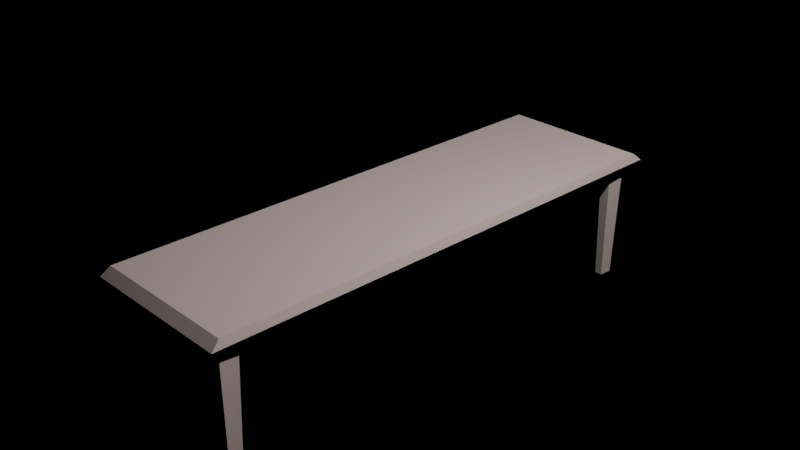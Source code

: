 # Source: Table.blend  (saved by Blender 3.3.6; exported with 4.5.12 LTS)
import bpy
from mathutils import Matrix  # noqa: F401  (used for matrix-valued properties, if any)

bpy.ops.wm.read_factory_settings(use_empty=True)
scene = bpy.context.scene
scene.name = 'Scene'

# ---- collections
col_collection = bpy.data.collections.new('Collection'); scene.collection.children.link(col_collection)

# ---- materials (node trees are filled in below, after node groups)
mat_material = bpy.data.materials.new('Material')
mat_material.alpha_threshold = 0.0
mat_material.use_transparent_shadow = False
mat_material.roughness = 0.5
mat_material.line_color = (0.0, 0.0, 0.0, 1.0)

# ---- material node trees
mat_material.use_nodes = True; mat_material.node_tree.nodes.clear()
_N = mat_material.node_tree.nodes; _L = mat_material.node_tree.links
n0 = _N.new('ShaderNodeBsdfPrincipled'); n0.name = 'Principled BSDF'; n0.location = (426, 689)
n0.distribution = 'GGX'
n0.subsurface_method = 'RANDOM_WALK_SKIN'
n0.inputs[3].default_value = 1.45
n0.inputs[27].default_value = (0.0, 0.0, 0.0, 1.0)
n0.inputs[28].default_value = 1.0
n1 = _N.new('ShaderNodeOutputMaterial'); n1.name = 'Material Output'; n1.location = (762, 674)
n2 = _N.new('ShaderNodeTexNoise'); n2.name = 'Noise Texture'; n2.location = (-51, 588)
n2.inputs[2].default_value = 20.0
n2.inputs[3].default_value = 4.0
n2.inputs[8].default_value = 0.5
n3 = _N.new('ShaderNodeMapping'); n3.name = 'Mapping'; n3.location = (-355, 644)
n4 = _N.new('ShaderNodeBsdfGlass'); n4.name = 'Glass BSDF'; n4.location = (-554, 601)
n4.distribution = 'BECKMANN'
n4.inputs[2].default_value = 1.45
n5 = _N.new('ShaderNodeValToRGB'); n5.name = 'ColorRamp'; n5.location = (145, 624)
while len(n5.color_ramp.elements) > 1: n5.color_ramp.elements.remove(n5.color_ramp.elements[-1])
n5.color_ramp.elements[0].position = 0.2327; n5.color_ramp.elements[0].color = (0.9131, 0.9131, 0.9131, 1.0)
_e = n5.color_ramp.elements.new(0.9855); _e.color = (1.0, 0.3796, 0.1878, 1.0)
_L.new(n0.outputs[0], n1.inputs[0])
_L.new(n5.outputs[0], n0.inputs[0])
_L.new(n2.outputs[0], n5.inputs[0])
_L.new(n3.outputs[0], n2.inputs[0])
n1.is_active_output = True

# ---- world
world_world = bpy.data.worlds.new('World'); scene.world = world_world
world_world.use_nodes = True; world_world.node_tree.nodes.clear()
_N = world_world.node_tree.nodes; _L = world_world.node_tree.links
n0 = _N.new('ShaderNodeOutputWorld'); n0.name = 'World Output'; n0.location = (300, 300)
n1 = _N.new('ShaderNodeBsdfAnisotropic'); n1.name = 'Glossy BSDF'; n1.location = (10, 300)
n1.distribution = 'GGX'
n1.inputs[0].default_value = (1.0, 1.0, 1.0, 1.0)
_L.new(n1.outputs[0], n0.inputs[0])
n0.is_active_output = True
world_world.color = (0.05088, 0.05088, 0.05088)
world_world.use_sun_shadow = False
world_world.sun_shadow_jitter_overblur = 0.0

# ---- cameras
cam_camera = bpy.data.cameras.new('Camera')
cam_camera.clip_end = 100.0
cam_camera.ortho_scale = 7.314

# ---- lights
light_light = bpy.data.lights.new('Light', 'POINT')
light_light.transmission_factor = 0.0
light_light.energy = 1000.0
light_light.shadow_soft_size = 0.1
light_light.shadow_maximum_resolution = 0.006
light_light.use_absolute_resolution = True

# ---- meshes
me_cube = bpy.data.meshes.new('Cube')
me_cube.from_pydata([(0.9653, 0.965, 1.0), (1.0, 1.0, -1.0), (0.9653, -0.9651, 1.0), (1.0, -1.0, -1.0), (-0.9648, 0.965, 1.0), (-1.0, 1.0, -1.0), (-0.9648, -0.9651, 1.0), (-1.0, -1.0, -1.0), (-1.0, -0.9534, -1.0), (0.9653, -0.9202, 1.0), (-0.9648, -0.9202, 1.0), (1.0, -0.9534, -1.0), (-0.9648, 0.9068, 1.0), (1.0, 0.9397, -1.0), (-1.0, 0.9397, -1.0), (0.9653, 0.9068, 1.0), (0.8734, 1.0, -1.0), (0.8431, -0.9651, 1.0), (0.8734, -1.0, -1.0), (0.8431, 0.965, 1.0), (0.8734, -0.9534, -1.0), (0.8734, -0.9534, 1.0), (0.8734, 0.9397, 1.0), (0.8734, 0.9397, -1.0), (-0.8455, 1.0, -1.0), (-0.8157, -0.9651, 1.0), (-0.8455, -0.9534, -1.0), (-0.8455, 0.9397, -1.0), (-0.8455, -1.0, -1.0), (-0.8157, 0.965, 1.0), (-0.8455, -0.9534, 1.0), (-0.8455, 0.9397, 1.0), (0.7025, -1.0, -1.0), (0.6782, 0.965, 1.0), (0.7025, -0.9534, 1.0), (0.7025, 0.9397, 1.0), (0.7025, 1.0, -1.0), (0.6782, -0.9651, 1.0), (0.7025, -0.9534, -1.0), (0.7025, 0.9397, -1.0), (-0.6658, 1.0, -1.0), (-0.6423, -0.9651, 1.0), (-0.6658, -0.9534, -1.0), (-0.6658, 0.9397, -1.0), (-0.6658, -1.0, -1.0), (-0.6423, 0.965, 1.0), (-0.6658, -0.9534, 1.0), (-0.6658, 0.9397, 1.0), (-1.0, -0.8799, -1.0), (0.9653, -0.8492, 1.0), (-0.9648, -0.8492, 1.0), (1.0, -0.8799, -1.0), (0.8734, -0.8799, 1.0), (0.8734, -0.8799, -1.0), (-0.8455, -0.8799, -1.0), (-0.8455, -0.8799, 1.0), (0.7025, -0.8799, 1.0), (0.7025, -0.8799, -1.0), (-0.6658, -0.8799, -1.0), (-0.6658, -0.8799, 1.0), (-0.9648, 0.8382, 1.0), (1.0, 0.8687, -1.0), (-1.0, 0.8687, -1.0), (0.9653, 0.8382, 1.0), (0.8734, 0.8687, 1.0), (0.8734, 0.8687, -1.0), (-0.8455, 0.8687, -1.0), (-0.8455, 0.8687, 1.0), (0.7025, 0.8687, 1.0), (0.7025, 0.8687, -1.0), (-0.6658, 0.8687, -1.0), (-0.6658, 0.8687, 1.0), (0.01833, -1.0, -1.0), (0.01793, 0.965, 1.0), (0.01833, -0.9534, 1.0), (0.01833, 0.9397, 1.0), (0.01833, 1.0, -1.0), (0.01793, -0.9651, 1.0), (0.01833, -0.9534, -1.0), (0.01833, 0.9397, -1.0), (0.01833, -0.8799, 1.0), (0.01833, -0.8799, -1.0), (0.01833, 0.8687, -1.0), (0.01833, 0.8687, 1.0), (-1.0, -0.005606, -1.0), (0.9653, -0.005499, 1.0), (0.8734, -0.005606, 1.0), (0.8734, -0.005606, -1.0), (-0.8455, -0.005606, -1.0), (-0.8455, -0.005606, 1.0), (0.7025, -0.005606, 1.0), (0.7025, -0.005606, -1.0), (-0.6658, -0.005606, -1.0), (-0.6658, -0.005606, 1.0), (-0.9648, -0.005499, 1.0), (1.0, -0.005606, -1.0), (0.01833, -0.005606, -1.0), (0.01833, -0.005606, 1.0), (0.8734, -0.8799, -1.361), (0.8734, -0.9534, -1.361), (-0.6658, -0.9534, -1.361), (-0.8455, -0.9534, -1.361), (-0.6658, 0.9397, -1.361), (-0.8455, 0.9397, -1.361), (-0.8455, -0.8799, -1.361), (0.7025, -0.9534, -1.361), (0.8734, 0.9397, -1.361), (0.7025, 0.9397, -1.361), (0.7025, -0.8799, -1.361), (0.01833, -0.9534, -1.361), (0.01833, 0.9397, -1.361), (-0.6658, -0.8799, -1.361), (0.8734, -0.005606, -1.361), (-0.8455, -0.005606, -1.361), (0.7025, -0.005606, -1.361), (-0.6658, -0.005606, -1.361), (0.01833, -0.8799, -1.361), (0.8734, 0.8687, -1.361), (-0.8455, 0.8687, -1.361), (0.7025, 0.8687, -1.361), (-0.6658, 0.8687, -1.361), (0.01833, 0.8687, -1.361), (0.8734, -0.8799, -3.083), (0.8734, -0.9534, -3.083), (-0.6658, -0.9534, -3.083), (-0.8455, -0.9534, -3.083), (-0.6658, 0.9397, -3.083), (-0.8455, 0.9397, -3.083), (-0.8455, -0.8799, -3.083), (0.7025, -0.9534, -3.083), (0.8734, 0.9397, -3.083), (0.7025, 0.9397, -3.083), (0.7025, -0.8799, -3.083), (0.01833, -0.9534, -3.083), (0.01833, 0.9397, -3.083), (-0.6658, -0.8799, -3.083), (0.8734, -0.005606, -3.083), (-0.8455, -0.005606, -3.083), (0.7025, -0.005606, -3.083), (-0.6658, -0.005606, -3.083), (0.01833, -0.8799, -3.083), (0.8734, 0.8687, -3.083), (-0.8455, 0.8687, -3.083), (0.7025, 0.8687, -3.083), (-0.6658, 0.8687, -3.083), (0.01833, 0.8687, -3.083), (0.8556, -0.8799, -4.054), (0.8734, -0.9534, -4.054), (-0.6658, -0.9534, -4.054), (-0.8455, -0.9534, -4.054), (-0.6658, 0.9397, -4.054), (-0.8455, 0.9397, -4.054), (-0.8268, -0.8799, -4.054), (0.7025, -0.9534, -4.054), (0.8734, 0.9397, -4.054), (0.7025, 0.9397, -4.054), (0.7203, -0.8799, -4.054), (0.01833, -0.9534, -4.054), (0.01833, 0.9397, -4.054), (-0.6845, -0.8799, -4.054), (0.8734, -0.005606, -4.054), (-0.8455, -0.005606, -4.054), (0.7025, -0.005606, -4.054), (-0.6658, -0.005606, -4.054), (0.01833, -0.8799, -4.054), (0.8556, 0.8687, -4.054), (-0.8268, 0.8687, -4.054), (0.7203, 0.8687, -4.054), (-0.6845, 0.8687, -4.054), (0.01833, 0.8687, -4.054), (0.8356, -0.8907, -32.7), (0.8482, -0.9426, -32.7), (-0.6923, -0.9426, -32.7), (-0.819, -0.9426, -32.7), (-0.6923, 0.9293, -32.7), (-0.819, 0.9293, -32.7), (-0.8058, -0.8907, -32.7), (0.7277, -0.9426, -32.7), (0.8482, 0.9293, -32.7), (0.7277, 0.9293, -32.7), (0.7402, -0.8907, -32.7), (-0.7055, -0.8907, -32.7), (0.8356, 0.8792, -32.7), (-0.8058, 0.8792, -32.7), (0.7402, 0.8792, -32.7), (-0.7055, 0.8792, -32.7)], [], [(30, 10, 6, 25), (28, 25, 6, 7), (14, 12, 4, 5), (20, 11, 3, 18), (11, 9, 2, 3), (16, 19, 0, 1), (51, 49, 9, 11), (53, 51, 11, 20), (7, 6, 10, 8), (55, 50, 10, 30), (29, 4, 12, 31), (16, 1, 13, 23), (1, 0, 15, 13), (62, 60, 12, 14), (36, 16, 23, 39), (0, 19, 22, 15), (49, 52, 21, 9), (78, 42, 100, 109), (36, 33, 19, 16), (38, 20, 18, 32), (3, 2, 17, 18), (9, 21, 17, 2), (8, 26, 28, 7), (5, 4, 29, 24), (48, 54, 26, 8), (5, 24, 27, 14), (45, 29, 31, 47), (59, 55, 30, 46), (44, 41, 25, 28), (46, 30, 25, 41), (21, 34, 37, 17), (18, 17, 37, 32), (52, 56, 34, 21), (19, 33, 35, 22), (78, 38, 32, 72), (76, 73, 33, 36), (66, 27, 103, 118), (76, 36, 39, 79), (24, 40, 43, 27), (82, 70, 120, 121), (24, 29, 45, 40), (26, 42, 44, 28), (74, 46, 41, 77), (72, 77, 41, 44), (80, 59, 46, 74), (73, 45, 47, 75), (97, 93, 59, 80), (27, 43, 102, 103), (96, 91, 57, 81), (86, 90, 56, 52), (93, 89, 55, 59), (84, 88, 54, 48), (23, 65, 117, 106), (85, 86, 52, 49), (8, 10, 50, 48), (89, 94, 50, 55), (87, 95, 51, 53), (95, 85, 49, 51), (13, 15, 63, 61), (23, 13, 61, 65), (31, 12, 60, 67), (15, 22, 64, 63), (58, 81, 116, 111), (14, 27, 66, 62), (47, 31, 67, 71), (22, 35, 68, 64), (26, 54, 104, 101), (53, 20, 99, 98), (75, 47, 71, 83), (84, 94, 60, 62), (35, 75, 83, 68), (69, 82, 121, 119), (92, 96, 81, 58), (90, 97, 80, 56), (33, 73, 75, 35), (56, 80, 74, 34), (32, 37, 77, 72), (34, 74, 77, 37), (40, 76, 79, 43), (54, 88, 113, 104), (40, 45, 73, 76), (42, 78, 72, 44), (68, 83, 97, 90), (70, 82, 96, 92), (48, 50, 94, 84), (61, 63, 85, 95), (65, 61, 95, 87), (67, 60, 94, 89), (63, 64, 86, 85), (70, 92, 115, 120), (62, 66, 88, 84), (71, 67, 89, 93), (64, 68, 90, 86), (82, 69, 91, 96), (42, 26, 101, 100), (83, 71, 93, 97), (99, 105, 129, 123), (116, 108, 132, 140), (104, 113, 137, 128), (120, 115, 139, 144), (118, 103, 127, 142), (101, 104, 128, 125), (110, 107, 131, 134), (112, 98, 122, 136), (114, 119, 143, 138), (106, 117, 141, 130), (103, 102, 126, 127), (105, 109, 133, 129), (65, 87, 112, 117), (57, 91, 114, 108), (43, 79, 110, 102), (88, 66, 118, 113), (38, 78, 109, 105), (92, 58, 111, 115), (79, 39, 107, 110), (20, 38, 105, 99), (39, 23, 106, 107), (91, 69, 119, 114), (87, 53, 98, 112), (81, 57, 108, 116), (130, 141, 165, 154), (127, 126, 150, 151), (129, 133, 157, 153), (137, 142, 166, 161), (124, 125, 149, 148), (126, 134, 158, 150), (141, 136, 160, 165), (135, 140, 164, 159), (122, 123, 147, 146), (145, 144, 168, 169), (133, 124, 148, 157), (139, 135, 159, 163), (108, 114, 138, 132), (119, 121, 145, 143), (107, 106, 130, 131), (115, 111, 135, 139), (109, 100, 124, 133), (121, 120, 144, 145), (98, 99, 123, 122), (111, 116, 140, 135), (117, 112, 136, 141), (102, 110, 134, 126), (100, 101, 125, 124), (113, 118, 142, 137), (168, 166, 183, 185), (164, 156, 153, 157), (146, 147, 171, 170), (161, 163, 159, 152), (162, 160, 146, 156), (152, 159, 181, 176), (158, 155, 167, 169), (165, 167, 184, 182), (150, 158, 169, 168), (159, 164, 157, 148), (167, 165, 160, 162), (166, 168, 163, 161), (138, 143, 167, 162), (136, 122, 146, 160), (134, 131, 155, 158), (125, 128, 152, 149), (142, 127, 151, 166), (144, 139, 163, 168), (128, 137, 161, 152), (140, 132, 156, 164), (123, 129, 153, 147), (132, 138, 162, 156), (143, 145, 169, 167), (131, 130, 154, 155), (180, 170, 171, 177), (176, 181, 172, 173), (179, 178, 182, 184), (175, 174, 185, 183), (148, 149, 173, 172), (156, 146, 170, 180), (159, 148, 172, 181), (151, 150, 174, 175), (154, 165, 182, 178), (149, 152, 176, 173), (166, 151, 175, 183), (147, 153, 177, 171), (167, 155, 179, 184), (155, 154, 178, 179), (150, 168, 185, 174), (153, 156, 180, 177)])
_uv = me_cube.uv_layers.new(name='UVMap')
_uv.uv.foreach_set('vector', [0.8557, 0.7442, 0.875, 0.7442, 0.875, 0.75, 0.8557, 0.75, 0.375, 0.9807, 0.625, 0.9807, 0.625, 1.0, 0.375, 1.0, 0.375, 0.2425, 0.625, 0.2425, 0.625, 0.25, 0.375, 0.25, 0.3592, 0.7442, 0.375, 0.7442, 0.375, 0.75, 0.3592, 0.75, 0.375, 0.7442, 0.625, 0.7442, 0.625, 0.75, 0.375, 0.75, 0.375, 0.4842, 0.625, 0.4842, 0.625, 0.5, 0.375, 0.5, 0.375, 0.735, 0.625, 0.735, 0.625, 0.7442, 0.375, 0.7442, 0.3592, 0.735, 0.375, 0.735, 0.375, 0.7442, 0.3592, 0.7442, 0.375, 0.0, 0.625, 0.0, 0.625, 0.005826, 0.375, 0.005826, 0.8557, 0.735, 0.875, 0.735, 0.875, 0.7442, 0.8557, 0.7442, 0.8557, 0.5, 0.875, 0.5, 0.875, 0.5075, 0.8557, 0.5075, 0.3592, 0.5, 0.375, 0.5, 0.375, 0.5075, 0.3592, 0.5075, 0.375, 0.5, 0.625, 0.5, 0.625, 0.5075, 0.375, 0.5075, 0.375, 0.2336, 0.625, 0.2336, 0.625, 0.2425, 0.375, 0.2425, 0.3378, 0.5, 0.3592, 0.5, 0.3592, 0.5075, 0.3378, 0.5075, 0.625, 0.5, 0.6408, 0.5, 0.6408, 0.5075, 0.625, 0.5075, 0.625, 0.735, 0.6408, 0.735, 0.6408, 0.7442, 0.625, 0.7442, 0.2523, 0.7442, 0.1668, 0.7442, 0.1668, 0.7442, 0.2523, 0.7442, 0.375, 0.4628, 0.625, 0.4628, 0.625, 0.4842, 0.375, 0.4842, 0.3378, 0.7442, 0.3592, 0.7442, 0.3592, 0.75, 0.3378, 0.75, 0.375, 0.75, 0.625, 0.75, 0.625, 0.7658, 0.375, 0.7658, 0.625, 0.7442, 0.6408, 0.7442, 0.6408, 0.75, 0.625, 0.75, 0.125, 0.7442, 0.1443, 0.7442, 0.1443, 0.75, 0.125, 0.75, 0.375, 0.25, 0.625, 0.25, 0.625, 0.2693, 0.375, 0.2693, 0.125, 0.735, 0.1443, 0.735, 0.1443, 0.7442, 0.125, 0.7442, 0.125, 0.5, 0.1443, 0.5, 0.1443, 0.5075, 0.125, 0.5075, 0.8332, 0.5, 0.8557, 0.5, 0.8557, 0.5075, 0.8332, 0.5075, 0.8332, 0.735, 0.8557, 0.735, 0.8557, 0.7442, 0.8332, 0.7442, 0.375, 0.9582, 0.625, 0.9582, 0.625, 0.9807, 0.375, 0.9807, 0.8332, 0.7442, 0.8557, 0.7442, 0.8557, 0.75, 0.8332, 0.75, 0.6408, 0.7442, 0.6622, 0.7442, 0.6622, 0.75, 0.6408, 0.75, 0.375, 0.7658, 0.625, 0.7658, 0.625, 0.7872, 0.375, 0.7872, 0.6408, 0.735, 0.6622, 0.735, 0.6622, 0.7442, 0.6408, 0.7442, 0.6408, 0.5, 0.6622, 0.5, 0.6622, 0.5075, 0.6408, 0.5075, 0.2523, 0.7442, 0.3378, 0.7442, 0.3378, 0.75, 0.2523, 0.75, 0.375, 0.3773, 0.625, 0.3773, 0.625, 0.4628, 0.375, 0.4628, 0.1443, 0.5164, 0.1443, 0.5075, 0.1443, 0.5075, 0.1443, 0.5164, 0.2523, 0.5, 0.3378, 0.5, 0.3378, 0.5075, 0.2523, 0.5075, 0.1443, 0.5, 0.1668, 0.5, 0.1668, 0.5075, 0.1443, 0.5075, 0.2523, 0.5164, 0.1668, 0.5164, 0.1668, 0.5164, 0.2523, 0.5164, 0.375, 0.2693, 0.625, 0.2693, 0.625, 0.2918, 0.375, 0.2918, 0.1443, 0.7442, 0.1668, 0.7442, 0.1668, 0.75, 0.1443, 0.75, 0.7477, 0.7442, 0.8332, 0.7442, 0.8332, 0.75, 0.7477, 0.75, 0.375, 0.8727, 0.625, 0.8727, 0.625, 0.9582, 0.375, 0.9582, 0.7477, 0.735, 0.8332, 0.735, 0.8332, 0.7442, 0.7477, 0.7442, 0.7477, 0.5, 0.8332, 0.5, 0.8332, 0.5075, 0.7477, 0.5075, 0.7477, 0.6257, 0.8332, 0.6257, 0.8332, 0.735, 0.7477, 0.735, 0.1443, 0.5075, 0.1668, 0.5075, 0.1668, 0.5075, 0.1443, 0.5075, 0.2523, 0.6257, 0.3378, 0.6257, 0.3378, 0.735, 0.2523, 0.735, 0.6408, 0.6257, 0.6622, 0.6257, 0.6622, 0.735, 0.6408, 0.735, 0.8332, 0.6257, 0.8557, 0.6257, 0.8557, 0.735, 0.8332, 0.735, 0.125, 0.6257, 0.1443, 0.6257, 0.1443, 0.735, 0.125, 0.735, 0.3592, 0.5075, 0.3592, 0.5164, 0.3592, 0.5164, 0.3592, 0.5075, 0.625, 0.6257, 0.6408, 0.6257, 0.6408, 0.735, 0.625, 0.735, 0.375, 0.005826, 0.625, 0.005826, 0.625, 0.01501, 0.375, 0.01501, 0.8557, 0.6257, 0.875, 0.6257, 0.875, 0.735, 0.8557, 0.735, 0.3592, 0.6257, 0.375, 0.6257, 0.375, 0.735, 0.3592, 0.735, 0.375, 0.6257, 0.625, 0.6257, 0.625, 0.735, 0.375, 0.735, 0.375, 0.5075, 0.625, 0.5075, 0.625, 0.5164, 0.375, 0.5164, 0.3592, 0.5075, 0.375, 0.5075, 0.375, 0.5164, 0.3592, 0.5164, 0.8557, 0.5075, 0.875, 0.5075, 0.875, 0.5164, 0.8557, 0.5164, 0.625, 0.5075, 0.6408, 0.5075, 0.6408, 0.5164, 0.625, 0.5164, 0.1668, 0.735, 0.2523, 0.735, 0.2523, 0.735, 0.1668, 0.735, 0.125, 0.5075, 0.1443, 0.5075, 0.1443, 0.5164, 0.125, 0.5164, 0.8332, 0.5075, 0.8557, 0.5075, 0.8557, 0.5164, 0.8332, 0.5164, 0.6408, 0.5075, 0.6622, 0.5075, 0.6622, 0.5164, 0.6408, 0.5164, 0.1443, 0.7442, 0.1443, 0.735, 0.1443, 0.735, 0.1443, 0.7442, 0.3592, 0.735, 0.3592, 0.7442, 0.3592, 0.7442, 0.3592, 0.735, 0.7477, 0.5075, 0.8332, 0.5075, 0.8332, 0.5164, 0.7477, 0.5164, 0.375, 0.1243, 0.625, 0.1243, 0.625, 0.2336, 0.375, 0.2336, 0.6622, 0.5075, 0.7477, 0.5075, 0.7477, 0.5164, 0.6622, 0.5164, 0.3378, 0.5164, 0.2523, 0.5164, 0.2523, 0.5164, 0.3378, 0.5164, 0.1668, 0.6257, 0.2523, 0.6257, 0.2523, 0.735, 0.1668, 0.735, 0.6622, 0.6257, 0.7477, 0.6257, 0.7477, 0.735, 0.6622, 0.735, 0.6622, 0.5, 0.7477, 0.5, 0.7477, 0.5075, 0.6622, 0.5075, 0.6622, 0.735, 0.7477, 0.735, 0.7477, 0.7442, 0.6622, 0.7442, 0.375, 0.7872, 0.625, 0.7872, 0.625, 0.8727, 0.375, 0.8727, 0.6622, 0.7442, 0.7477, 0.7442, 0.7477, 0.75, 0.6622, 0.75, 0.1668, 0.5, 0.2523, 0.5, 0.2523, 0.5075, 0.1668, 0.5075, 0.1443, 0.735, 0.1443, 0.6257, 0.1443, 0.6257, 0.1443, 0.735, 0.375, 0.2918, 0.625, 0.2918, 0.625, 0.3773, 0.375, 0.3773, 0.1668, 0.7442, 0.2523, 0.7442, 0.2523, 0.75, 0.1668, 0.75, 0.6622, 0.5164, 0.7477, 0.5164, 0.7477, 0.6257, 0.6622, 0.6257, 0.1668, 0.5164, 0.2523, 0.5164, 0.2523, 0.6257, 0.1668, 0.6257, 0.375, 0.01501, 0.625, 0.01501, 0.625, 0.1243, 0.375, 0.1243, 0.375, 0.5164, 0.625, 0.5164, 0.625, 0.6257, 0.375, 0.6257, 0.3592, 0.5164, 0.375, 0.5164, 0.375, 0.6257, 0.3592, 0.6257, 0.8557, 0.5164, 0.875, 0.5164, 0.875, 0.6257, 0.8557, 0.6257, 0.625, 0.5164, 0.6408, 0.5164, 0.6408, 0.6257, 0.625, 0.6257, 0.1668, 0.5164, 0.1668, 0.6257, 0.1668, 0.6257, 0.1668, 0.5164, 0.125, 0.5164, 0.1443, 0.5164, 0.1443, 0.6257, 0.125, 0.6257, 0.8332, 0.5164, 0.8557, 0.5164, 0.8557, 0.6257, 0.8332, 0.6257, 0.6408, 0.5164, 0.6622, 0.5164, 0.6622, 0.6257, 0.6408, 0.6257, 0.2523, 0.5164, 0.3378, 0.5164, 0.3378, 0.6257, 0.2523, 0.6257, 0.1668, 0.7442, 0.1443, 0.7442, 0.1443, 0.7442, 0.1668, 0.7442, 0.7477, 0.5164, 0.8332, 0.5164, 0.8332, 0.6257, 0.7477, 0.6257, 0.3592, 0.7442, 0.3378, 0.7442, 0.3378, 0.7442, 0.3592, 0.7442, 0.2523, 0.735, 0.3378, 0.735, 0.3378, 0.735, 0.2523, 0.735, 0.1443, 0.735, 0.1443, 0.6257, 0.1443, 0.6257, 0.1443, 0.735, 0.1668, 0.5164, 0.1668, 0.6257, 0.1668, 0.6257, 0.1668, 0.5164, 0.1443, 0.5164, 0.1443, 0.5075, 0.1443, 0.5075, 0.1443, 0.5164, 0.1443, 0.7442, 0.1443, 0.735, 0.1443, 0.735, 0.1443, 0.7442, 0.2523, 0.5075, 0.3378, 0.5075, 0.3378, 0.5075, 0.2523, 0.5075, 0.3592, 0.6257, 0.3592, 0.735, 0.3592, 0.735, 0.3592, 0.6257, 0.3378, 0.6257, 0.3378, 0.5164, 0.3378, 0.5164, 0.3378, 0.6257, 0.3592, 0.5075, 0.3592, 0.5164, 0.3592, 0.5164, 0.3592, 0.5075, 0.1443, 0.5075, 0.1668, 0.5075, 0.1668, 0.5075, 0.1443, 0.5075, 0.3378, 0.7442, 0.2523, 0.7442, 0.2523, 0.7442, 0.3378, 0.7442, 0.3592, 0.5164, 0.3592, 0.6257, 0.3592, 0.6257, 0.3592, 0.5164, 0.3378, 0.735, 0.3378, 0.6257, 0.3378, 0.6257, 0.3378, 0.735, 0.1668, 0.5075, 0.2523, 0.5075, 0.2523, 0.5075, 0.1668, 0.5075, 0.1443, 0.6257, 0.1443, 0.5164, 0.1443, 0.5164, 0.1443, 0.6257, 0.3378, 0.7442, 0.2523, 0.7442, 0.2523, 0.7442, 0.3378, 0.7442, 0.1668, 0.6257, 0.1668, 0.735, 0.1668, 0.735, 0.1668, 0.6257, 0.2523, 0.5075, 0.3378, 0.5075, 0.3378, 0.5075, 0.2523, 0.5075, 0.3592, 0.7442, 0.3378, 0.7442, 0.3378, 0.7442, 0.3592, 0.7442, 0.3378, 0.5075, 0.3592, 0.5075, 0.3592, 0.5075, 0.3378, 0.5075, 0.3378, 0.6257, 0.3378, 0.5164, 0.3378, 0.5164, 0.3378, 0.6257, 0.3592, 0.6257, 0.3592, 0.735, 0.3592, 0.735, 0.3592, 0.6257, 0.2523, 0.735, 0.3378, 0.735, 0.3378, 0.735, 0.2523, 0.735, 0.3592, 0.5075, 0.3592, 0.5164, 0.3592, 0.5164, 0.3592, 0.5075, 0.1443, 0.5075, 0.1668, 0.5075, 0.1668, 0.5075, 0.1443, 0.5075, 0.3378, 0.7442, 0.2523, 0.7442, 0.2523, 0.7442, 0.3378, 0.7442, 0.1443, 0.6257, 0.1443, 0.5164, 0.1443, 0.5164, 0.1443, 0.6257, 0.1668, 0.7442, 0.1443, 0.7442, 0.1443, 0.7442, 0.1668, 0.7442, 0.1668, 0.5075, 0.2523, 0.5075, 0.2523, 0.5075, 0.1668, 0.5075, 0.3592, 0.5164, 0.3592, 0.6257, 0.3592, 0.6257, 0.3592, 0.5164, 0.1668, 0.735, 0.2523, 0.735, 0.2523, 0.735, 0.1668, 0.735, 0.3592, 0.735, 0.3592, 0.7442, 0.3592, 0.7442, 0.3592, 0.735, 0.2523, 0.5164, 0.1668, 0.5164, 0.1668, 0.5164, 0.2523, 0.5164, 0.2523, 0.7442, 0.1668, 0.7442, 0.1668, 0.7442, 0.2523, 0.7442, 0.1668, 0.6257, 0.1668, 0.735, 0.1668, 0.735, 0.1668, 0.6257, 0.3378, 0.735, 0.3378, 0.6257, 0.3378, 0.6257, 0.3378, 0.735, 0.3378, 0.5164, 0.2523, 0.5164, 0.2523, 0.5164, 0.3378, 0.5164, 0.3378, 0.5075, 0.3592, 0.5075, 0.3592, 0.5075, 0.3378, 0.5075, 0.1668, 0.6257, 0.1668, 0.735, 0.1668, 0.735, 0.1668, 0.6257, 0.2523, 0.7442, 0.1668, 0.7442, 0.1668, 0.7442, 0.2523, 0.7442, 0.2523, 0.5164, 0.1668, 0.5164, 0.1668, 0.5164, 0.2523, 0.5164, 0.3592, 0.735, 0.3592, 0.7442, 0.3592, 0.7442, 0.3592, 0.735, 0.1668, 0.735, 0.2523, 0.735, 0.2523, 0.735, 0.1668, 0.735, 0.3592, 0.5164, 0.3592, 0.6257, 0.3592, 0.6257, 0.3592, 0.5164, 0.1668, 0.5075, 0.2523, 0.5075, 0.2523, 0.5075, 0.1668, 0.5075, 0.1668, 0.7442, 0.1443, 0.7442, 0.1443, 0.7442, 0.1668, 0.7442, 0.1443, 0.6257, 0.1443, 0.5164, 0.1443, 0.5164, 0.1443, 0.6257, 0.1668, 0.5164, 0.1443, 0.5164, 0.1443, 0.5164, 0.1668, 0.5164, 0.2523, 0.735, 0.3378, 0.735, 0.3378, 0.7442, 0.2523, 0.7442, 0.3592, 0.735, 0.3592, 0.7442, 0.3592, 0.7442, 0.3592, 0.735, 0.1443, 0.6257, 0.1668, 0.6257, 0.1668, 0.735, 0.1443, 0.735, 0.3378, 0.6257, 0.3592, 0.6257, 0.3592, 0.735, 0.3378, 0.735, 0.1443, 0.735, 0.1668, 0.735, 0.1668, 0.735, 0.1443, 0.735, 0.2523, 0.5075, 0.3378, 0.5075, 0.3378, 0.5164, 0.2523, 0.5164, 0.3592, 0.5164, 0.3378, 0.5164, 0.3378, 0.5164, 0.3592, 0.5164, 0.1668, 0.5075, 0.2523, 0.5075, 0.2523, 0.5164, 0.1668, 0.5164, 0.1668, 0.735, 0.2523, 0.735, 0.2523, 0.7442, 0.1668, 0.7442, 0.3378, 0.5164, 0.3592, 0.5164, 0.3592, 0.6257, 0.3378, 0.6257, 0.1443, 0.5164, 0.1668, 0.5164, 0.1668, 0.6257, 0.1443, 0.6257, 0.3378, 0.6257, 0.3378, 0.5164, 0.3378, 0.5164, 0.3378, 0.6257, 0.3592, 0.6257, 0.3592, 0.735, 0.3592, 0.735, 0.3592, 0.6257, 0.2523, 0.5075, 0.3378, 0.5075, 0.3378, 0.5075, 0.2523, 0.5075, 0.1443, 0.7442, 0.1443, 0.735, 0.1443, 0.735, 0.1443, 0.7442, 0.1443, 0.5164, 0.1443, 0.5075, 0.1443, 0.5075, 0.1443, 0.5164, 0.1668, 0.5164, 0.1668, 0.6257, 0.1668, 0.6257, 0.1668, 0.5164, 0.1443, 0.735, 0.1443, 0.6257, 0.1443, 0.6257, 0.1443, 0.735, 0.2523, 0.735, 0.3378, 0.735, 0.3378, 0.735, 0.2523, 0.735, 0.3592, 0.7442, 0.3378, 0.7442, 0.3378, 0.7442, 0.3592, 0.7442, 0.3378, 0.735, 0.3378, 0.6257, 0.3378, 0.6257, 0.3378, 0.735, 0.3378, 0.5164, 0.2523, 0.5164, 0.2523, 0.5164, 0.3378, 0.5164, 0.3378, 0.5075, 0.3592, 0.5075, 0.3592, 0.5075, 0.3378, 0.5075, 0.3378, 0.735, 0.3592, 0.735, 0.3592, 0.7442, 0.3378, 0.7442, 0.1443, 0.735, 0.1668, 0.735, 0.1668, 0.7442, 0.1443, 0.7442, 0.3378, 0.5075, 0.3592, 0.5075, 0.3592, 0.5164, 0.3378, 0.5164, 0.1443, 0.5075, 0.1668, 0.5075, 0.1668, 0.5164, 0.1443, 0.5164, 0.1668, 0.7442, 0.1443, 0.7442, 0.1443, 0.7442, 0.1668, 0.7442, 0.3378, 0.735, 0.3592, 0.735, 0.3592, 0.735, 0.3378, 0.735, 0.1668, 0.735, 0.1668, 0.7442, 0.1668, 0.7442, 0.1668, 0.735, 0.1443, 0.5075, 0.1668, 0.5075, 0.1668, 0.5075, 0.1443, 0.5075, 0.3592, 0.5075, 0.3592, 0.5164, 0.3592, 0.5164, 0.3592, 0.5075, 0.1443, 0.7442, 0.1443, 0.735, 0.1443, 0.735, 0.1443, 0.7442, 0.1443, 0.5164, 0.1443, 0.5075, 0.1443, 0.5075, 0.1443, 0.5164, 0.3592, 0.7442, 0.3378, 0.7442, 0.3378, 0.7442, 0.3592, 0.7442, 0.3378, 0.5164, 0.3378, 0.5075, 0.3378, 0.5075, 0.3378, 0.5164, 0.3378, 0.5075, 0.3592, 0.5075, 0.3592, 0.5075, 0.3378, 0.5075, 0.1668, 0.5075, 0.1668, 0.5164, 0.1668, 0.5164, 0.1668, 0.5075, 0.3378, 0.7442, 0.3378, 0.735, 0.3378, 0.735, 0.3378, 0.7442])
me_cube.materials.append(mat_material)
me_cube.use_mirror_vertex_groups = False
me_cube.update()

# ---- objects
ob_cube = bpy.data.objects.new('Cube', me_cube)
ob_light = bpy.data.objects.new('Light', light_light)
ob_camera = bpy.data.objects.new('Camera', cam_camera)

# ---- transforms, parenting, visibility, modifiers, constraints
ob_cube.location = (0.0, 0.0, 0.1212)
ob_cube.scale = (0.8737, 2.884, 0.04393)
ob_cube.lock_rotations_4d = False
ob_cube.empty_display_type = 'ARROWS'
ob_cube.lineart.crease_threshold = 0.0
ob_light.location = (4.076, 1.005, 5.904)
ob_light.rotation_euler = (0.6503, 0.05522, 1.866)
ob_light.lock_rotations_4d = False
ob_light.empty_display_type = 'ARROWS'
ob_light.color = (0.0, 0.0, 0.0, 0.0)
ob_light.lineart.crease_threshold = 0.0
ob_camera.location = (7.359, -6.926, 4.958)
ob_camera.rotation_euler = (1.109, 0.0, 0.8149)
ob_camera.lock_rotations_4d = False
ob_camera.empty_display_type = 'ARROWS'
ob_camera.color = (0.0, 0.0, 0.0, 0.0)
ob_camera.display_type = 'WIRE'
ob_camera.lineart.crease_threshold = 0.0

# ---- collection membership
col_collection.objects.link(ob_cube)
col_collection.objects.link(ob_light)
col_collection.objects.link(ob_camera)

# ---- scene / render settings (as saved in the file)
scene.camera = ob_camera
scene.frame_start = 1; scene.frame_end = 250; scene.frame_set(5)
scene.render.engine = 'BLENDER_EEVEE_NEXT'
scene.cycles.sampling_pattern = 'TABULATED_SOBOL'
scene.cycles.use_light_tree = False
scene.view_settings.view_transform = 'Filmic'
bpy.context.view_layer.update()
